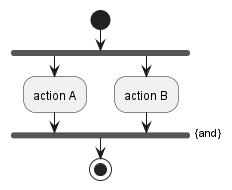

The diagram above was rendered by PlantUML. Its source (embedded in the PNG):
@startuml
start
fork
    :action A;
fork again
    :action B;
end fork {and}
stop
@enduml